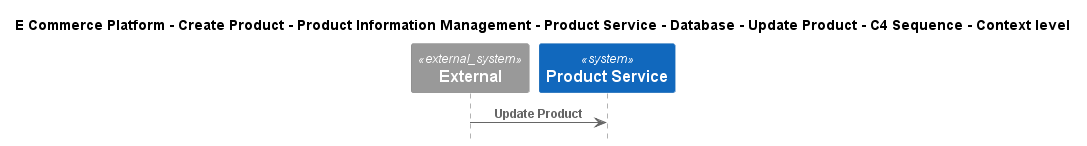

The diagram above was rendered by PlantUML. Its source (embedded in the PNG):
@startuml
!include ..\..\..\..\..\..\..\..\..\.c4s\C4_Sequence.puml

title E Commerce Platform - Create Product - Product Information Management - Product Service - Database - Update Product - C4 Sequence - Context level

System_Ext(C4InterFlow.SoftwareSystems.ExternalSystem, "External", "")
System(ECommercePlatform.CreateProduct.ProductInformationManagement.SoftwareSystems.ProductService, "Product Service", "")

Rel(C4InterFlow.SoftwareSystems.ExternalSystem, ECommercePlatform.CreateProduct.ProductInformationManagement.SoftwareSystems.ProductService, "Update Product")


@enduml